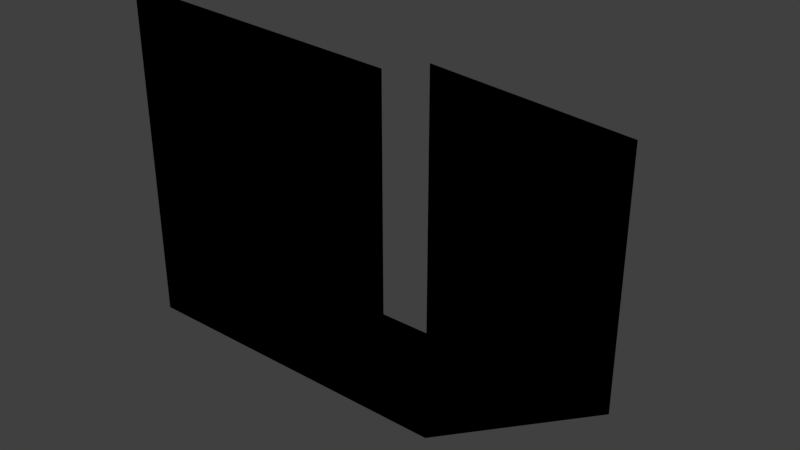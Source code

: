 # Source: WalkwaySlope.blend  (saved by Blender 2.79.0; exported with 4.5.12 LTS)
import bpy
from mathutils import Matrix  # noqa: F401  (used for matrix-valued properties, if any)

bpy.ops.wm.read_factory_settings(use_empty=True)
scene = bpy.context.scene
scene.name = 'Scene'

# ---- collections
col_collection_1 = bpy.data.collections.new('Collection 1'); scene.collection.children.link(col_collection_1)

# ---- materials (node trees are filled in below, after node groups)
mat_walkway = bpy.data.materials.new('Walkway')
mat_walkway.alpha_threshold = 0.0
mat_walkway.use_transparent_shadow = False
mat_walkway.roughness = 0.5

# ---- material node trees

# ---- world
world_world = bpy.data.worlds.new('World'); scene.world = world_world
world_world.color = (0.05088, 0.05088, 0.05088)
world_world.use_sun_shadow = False
world_world.sun_shadow_jitter_overblur = 0.0
world_world.cycles.sampling_method = 'MANUAL'

# ---- meshes
me_plane_004 = bpy.data.meshes.new('Plane.004')
me_plane_004.from_pydata([(-0.5, -0.5, 0.0), (-0.5, -0.5, 1.0), (-0.5, 0.5, 0.5), (-0.5, 0.5, -0.5), (0.5, -0.5, 0.0), (0.5, 0.5, -0.5), (0.5, 0.5, 0.5), (0.5, -0.5, 1.0)], [], [(0, 3, 5, 4), (3, 2, 1, 0), (4, 7, 6, 5)])
_uv = me_plane_004.uv_layers.new(name='UVMap')
_uv.uv.foreach_set('vector', [0.5003, 0.5003, 0.5003, 0.9997, 0.9997, 0.9997, 0.9997, 0.5003, 0.0002604, 0.5003, 0.0002604, 0.9997, 0.4997, 0.9997, 0.4997, 0.5003, 0.0002604, 0.5003, 0.0002604, 0.9997, 0.4997, 0.9997, 0.4997, 0.5003])
me_plane_004.materials.append(mat_walkway)
me_plane_004.use_remesh_preserve_volume = False
me_plane_004.use_remesh_preserve_attributes = False
me_plane_004.use_mirror_vertex_groups = False
me_plane_004.update()
me_plane = bpy.data.meshes.new('Plane')
me_plane.from_pydata([(-0.5, -0.5, 0.0), (-0.5, -0.5, 1.0), (-0.5, 0.5, 0.5), (-0.5, 0.5, -0.5), (0.5, -0.5, 0.0), (0.5, 0.5, -0.5), (0.5, 0.5, 0.5), (0.5, -0.5, 1.0)], [], [(0, 4, 5, 3), (3, 0, 1, 2), (4, 5, 6, 7)])
_uv = me_plane.uv_layers.new(name='UVMap')
_uv.uv.foreach_set('vector', [0.5003, 0.5003, 0.9997, 0.5003, 0.9997, 0.9997, 0.5003, 0.9997, 0.0002604, 0.5003, 0.4997, 0.5003, 0.4997, 0.9997, 0.0002604, 0.9997, 0.0002604, 0.5003, 0.4997, 0.5003, 0.4997, 0.9997, 0.0002604, 0.9997])
me_plane.materials.append(mat_walkway)
me_plane.use_remesh_preserve_volume = False
me_plane.use_remesh_preserve_attributes = False
me_plane.use_mirror_vertex_groups = False
me_plane.update()

# ---- objects
ob_plane_001 = bpy.data.objects.new('Plane.001', me_plane_004)
ob_plane = bpy.data.objects.new('Plane', me_plane)

# ---- transforms, parenting, visibility, modifiers, constraints
ob_plane_001.location = (-0.5, 0.5, 0.0)
ob_plane_001.lineart.crease_threshold = 0.0
ob_plane.location = (-0.5, 0.5, 0.0)
ob_plane.lineart.crease_threshold = 0.0

# ---- collection membership
col_collection_1.objects.link(ob_plane_001)
col_collection_1.objects.link(ob_plane)

# ---- scene / render settings (as saved in the file)
scene.frame_start = 1; scene.frame_end = 250; scene.frame_set(1)
scene.render.engine = 'BLENDER_EEVEE_NEXT'
scene.render.resolution_percentage = 50
scene.render.dither_intensity = 0.0
scene.cycles.use_denoising = False
scene.cycles.samples = 128
scene.cycles.sampling_pattern = 'TABULATED_SOBOL'
scene.cycles.use_adaptive_sampling = False
scene.cycles.use_light_tree = False
scene.cycles.blur_glossy = 0.0
scene.cycles.sample_clamp_indirect = 0.0
scene.view_settings.view_transform = 'Standard'
bpy.context.view_layer.update()

# ---- added for rendering (the .blend has no active camera and no usable light): camera, sun
cam_auto = bpy.data.cameras.new('AutoCamera')
cam_auto.lens = 50.0
cam_auto.sensor_width = 36.0
cam_auto.clip_end = 1000.0
ob_auto_camera = bpy.data.objects.new('AutoCamera', cam_auto)
scene.collection.objects.link(ob_auto_camera)
ob_auto_camera.location = (1.4074, -1.78888, 1.77592)
ob_auto_camera.rotation_euler = (1.09748, -7.21219e-08, 0.694738)
scene.camera = ob_auto_camera
light_auto_sun = bpy.data.lights.new('AutoSun', 'SUN')
light_auto_sun.energy = 3.0
light_auto_sun.angle = 0.0523599
ob_auto_sun = bpy.data.objects.new('AutoSun', light_auto_sun)
scene.collection.objects.link(ob_auto_sun)
ob_auto_sun.rotation_euler = (0.872665, 0.174533, 0.523599)
bpy.context.view_layer.update()
